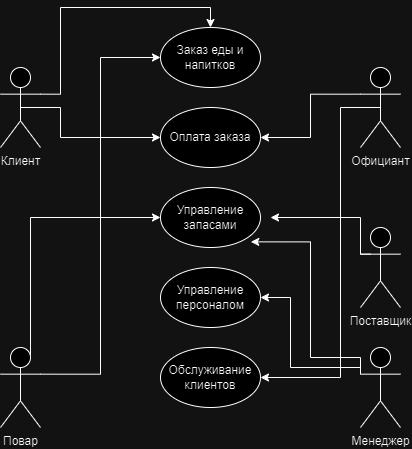

The diagram above was exported from draw.io. Its source (the exported page's mxGraphModel, read from the mxfile embedded in the PNG):
<mxGraphModel dx="2026" dy="1151" grid="1" gridSize="10" guides="1" tooltips="1" connect="1" arrows="1" fold="1" page="1" pageScale="1" pageWidth="827" pageHeight="1169" math="0" shadow="0">
  <root>
    <mxCell id="0" />
    <mxCell id="1" parent="0" />
    <mxCell id="l2-HHYK2eHs0IJHBzsLS-18" style="edgeStyle=orthogonalEdgeStyle;rounded=0;orthogonalLoop=1;jettySize=auto;html=1;exitX=1;exitY=0.3333333333333333;exitDx=0;exitDy=0;exitPerimeter=0;entryX=0.5;entryY=0;entryDx=0;entryDy=0;" parent="1" source="l2-HHYK2eHs0IJHBzsLS-1" target="l2-HHYK2eHs0IJHBzsLS-9" edge="1">
      <mxGeometry relative="1" as="geometry">
        <Array as="points">
          <mxPoint x="140" y="147" />
          <mxPoint x="140" y="60" />
          <mxPoint x="290" y="60" />
        </Array>
      </mxGeometry>
    </mxCell>
    <mxCell id="l2-HHYK2eHs0IJHBzsLS-20" style="edgeStyle=orthogonalEdgeStyle;rounded=0;orthogonalLoop=1;jettySize=auto;html=1;exitX=0.5;exitY=0.5;exitDx=0;exitDy=0;exitPerimeter=0;entryX=0;entryY=0.5;entryDx=0;entryDy=0;" parent="1" source="l2-HHYK2eHs0IJHBzsLS-1" target="l2-HHYK2eHs0IJHBzsLS-10" edge="1">
      <mxGeometry relative="1" as="geometry">
        <Array as="points">
          <mxPoint x="140" y="160" />
          <mxPoint x="140" y="190" />
        </Array>
      </mxGeometry>
    </mxCell>
    <mxCell id="l2-HHYK2eHs0IJHBzsLS-1" value="Клиент" style="shape=umlActor;verticalLabelPosition=bottom;verticalAlign=top;html=1;outlineConnect=0;" parent="1" vertex="1">
      <mxGeometry x="80" y="120" width="40" height="80" as="geometry" />
    </mxCell>
    <mxCell id="l2-HHYK2eHs0IJHBzsLS-21" style="edgeStyle=orthogonalEdgeStyle;rounded=0;orthogonalLoop=1;jettySize=auto;html=1;exitX=0;exitY=0.3333333333333333;exitDx=0;exitDy=0;exitPerimeter=0;entryX=1;entryY=0.5;entryDx=0;entryDy=0;" parent="1" source="l2-HHYK2eHs0IJHBzsLS-2" target="l2-HHYK2eHs0IJHBzsLS-10" edge="1">
      <mxGeometry relative="1" as="geometry" />
    </mxCell>
    <mxCell id="l2-HHYK2eHs0IJHBzsLS-28" style="edgeStyle=orthogonalEdgeStyle;rounded=0;orthogonalLoop=1;jettySize=auto;html=1;exitX=0.5;exitY=0.5;exitDx=0;exitDy=0;exitPerimeter=0;entryX=1;entryY=0.5;entryDx=0;entryDy=0;" parent="1" source="l2-HHYK2eHs0IJHBzsLS-2" target="l2-HHYK2eHs0IJHBzsLS-13" edge="1">
      <mxGeometry relative="1" as="geometry">
        <Array as="points">
          <mxPoint x="420" y="160" />
          <mxPoint x="420" y="430" />
        </Array>
      </mxGeometry>
    </mxCell>
    <mxCell id="l2-HHYK2eHs0IJHBzsLS-2" value="Официант" style="shape=umlActor;verticalLabelPosition=bottom;verticalAlign=top;html=1;outlineConnect=0;" parent="1" vertex="1">
      <mxGeometry x="440" y="120" width="40" height="80" as="geometry" />
    </mxCell>
    <mxCell id="l2-HHYK2eHs0IJHBzsLS-24" style="edgeStyle=orthogonalEdgeStyle;rounded=0;orthogonalLoop=1;jettySize=auto;html=1;exitX=0;exitY=0.3333333333333333;exitDx=0;exitDy=0;exitPerimeter=0;entryX=0.903;entryY=0.906;entryDx=0;entryDy=0;entryPerimeter=0;" parent="1" source="l2-HHYK2eHs0IJHBzsLS-3" target="l2-HHYK2eHs0IJHBzsLS-11" edge="1">
      <mxGeometry relative="1" as="geometry">
        <Array as="points">
          <mxPoint x="440" y="410" />
          <mxPoint x="390" y="410" />
          <mxPoint x="390" y="294" />
        </Array>
      </mxGeometry>
    </mxCell>
    <mxCell id="l2-HHYK2eHs0IJHBzsLS-26" style="edgeStyle=orthogonalEdgeStyle;rounded=0;orthogonalLoop=1;jettySize=auto;html=1;exitX=0;exitY=0.3333333333333333;exitDx=0;exitDy=0;exitPerimeter=0;entryX=1;entryY=0.5;entryDx=0;entryDy=0;" parent="1" source="l2-HHYK2eHs0IJHBzsLS-3" target="l2-HHYK2eHs0IJHBzsLS-12" edge="1">
      <mxGeometry relative="1" as="geometry">
        <Array as="points">
          <mxPoint x="440" y="420" />
          <mxPoint x="370" y="420" />
          <mxPoint x="370" y="350" />
        </Array>
      </mxGeometry>
    </mxCell>
    <mxCell id="l2-HHYK2eHs0IJHBzsLS-3" value="Менеджер" style="shape=umlActor;verticalLabelPosition=bottom;verticalAlign=top;html=1;outlineConnect=0;" parent="1" vertex="1">
      <mxGeometry x="440" y="400" width="40" height="80" as="geometry" />
    </mxCell>
    <mxCell id="l2-HHYK2eHs0IJHBzsLS-19" style="edgeStyle=orthogonalEdgeStyle;rounded=0;orthogonalLoop=1;jettySize=auto;html=1;exitX=1;exitY=0.3333333333333333;exitDx=0;exitDy=0;exitPerimeter=0;entryX=0;entryY=0.5;entryDx=0;entryDy=0;" parent="1" source="l2-HHYK2eHs0IJHBzsLS-4" target="l2-HHYK2eHs0IJHBzsLS-9" edge="1">
      <mxGeometry relative="1" as="geometry" />
    </mxCell>
    <mxCell id="l2-HHYK2eHs0IJHBzsLS-25" style="edgeStyle=orthogonalEdgeStyle;rounded=0;orthogonalLoop=1;jettySize=auto;html=1;exitX=0.75;exitY=0.1;exitDx=0;exitDy=0;exitPerimeter=0;entryX=0;entryY=0.5;entryDx=0;entryDy=0;" parent="1" source="l2-HHYK2eHs0IJHBzsLS-4" target="l2-HHYK2eHs0IJHBzsLS-11" edge="1">
      <mxGeometry relative="1" as="geometry">
        <Array as="points">
          <mxPoint x="110" y="270" />
        </Array>
      </mxGeometry>
    </mxCell>
    <mxCell id="l2-HHYK2eHs0IJHBzsLS-4" value="Повар" style="shape=umlActor;verticalLabelPosition=bottom;verticalAlign=top;html=1;outlineConnect=0;" parent="1" vertex="1">
      <mxGeometry x="80" y="400" width="40" height="80" as="geometry" />
    </mxCell>
    <mxCell id="l2-HHYK2eHs0IJHBzsLS-9" value="Заказ еды и напитков" style="ellipse;whiteSpace=wrap;html=1;" parent="1" vertex="1">
      <mxGeometry x="240" y="80" width="100" height="60" as="geometry" />
    </mxCell>
    <mxCell id="l2-HHYK2eHs0IJHBzsLS-10" value="Оплата заказа" style="ellipse;whiteSpace=wrap;html=1;" parent="1" vertex="1">
      <mxGeometry x="240" y="160" width="100" height="60" as="geometry" />
    </mxCell>
    <mxCell id="l2-HHYK2eHs0IJHBzsLS-11" value="Управление запасами" style="ellipse;whiteSpace=wrap;html=1;" parent="1" vertex="1">
      <mxGeometry x="240" y="240" width="100" height="60" as="geometry" />
    </mxCell>
    <mxCell id="l2-HHYK2eHs0IJHBzsLS-12" value="Управление персоналом" style="ellipse;whiteSpace=wrap;html=1;" parent="1" vertex="1">
      <mxGeometry x="240" y="320" width="100" height="60" as="geometry" />
    </mxCell>
    <mxCell id="l2-HHYK2eHs0IJHBzsLS-13" value="Обслуживание клиентов" style="ellipse;whiteSpace=wrap;html=1;" parent="1" vertex="1">
      <mxGeometry x="240" y="400" width="100" height="60" as="geometry" />
    </mxCell>
    <mxCell id="l2-HHYK2eHs0IJHBzsLS-23" style="edgeStyle=orthogonalEdgeStyle;rounded=0;orthogonalLoop=1;jettySize=auto;html=1;exitX=0;exitY=0.3333333333333333;exitDx=0;exitDy=0;exitPerimeter=0;entryX=1;entryY=0.5;entryDx=0;entryDy=0;" parent="1" edge="1">
      <mxGeometry relative="1" as="geometry">
        <mxPoint x="450" y="306.66666666666674" as="sourcePoint" />
        <mxPoint x="350" y="270" as="targetPoint" />
        <Array as="points">
          <mxPoint x="440" y="307" />
          <mxPoint x="440" y="270" />
        </Array>
      </mxGeometry>
    </mxCell>
    <mxCell id="l2-HHYK2eHs0IJHBzsLS-22" value="Поставщик" style="shape=umlActor;verticalLabelPosition=bottom;verticalAlign=top;html=1;outlineConnect=0;" parent="1" vertex="1">
      <mxGeometry x="440" y="280" width="40" height="80" as="geometry" />
    </mxCell>
  </root>
</mxGraphModel>